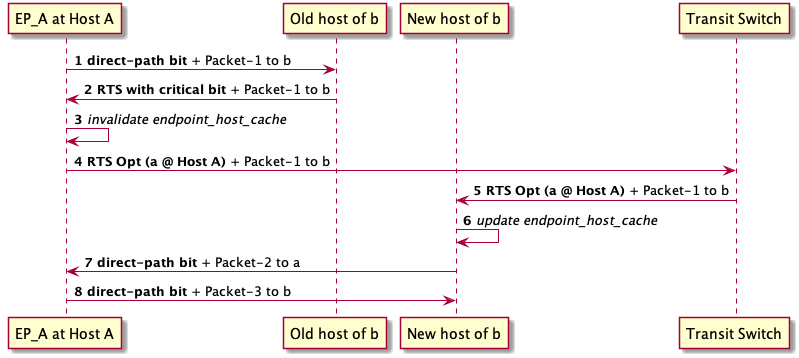

The diagram above was rendered by PlantUML. Its source (embedded in the PNG):
@startuml
autonumber
participant "EP_A at Host A" as a
participant "Old host of b" as old
participant "New host of b" as b
participant "Transit Switch" as S
a -> old: **direct-path bit** + Packet-1 to b
old -> a: **RTS with critical bit** + Packet-1 to b
a -> a: //invalidate endpoint_host_cache//
a -> S: **RTS Opt (a @ Host A)** + Packet-1 to b
S -> b: **RTS Opt (a @ Host A)** + Packet-1 to b
b -> b: //update endpoint_host_cache//
b -> a: **direct-path bit** + Packet-2 to a
a -> b: **direct-path bit** + Packet-3 to b
@enduml